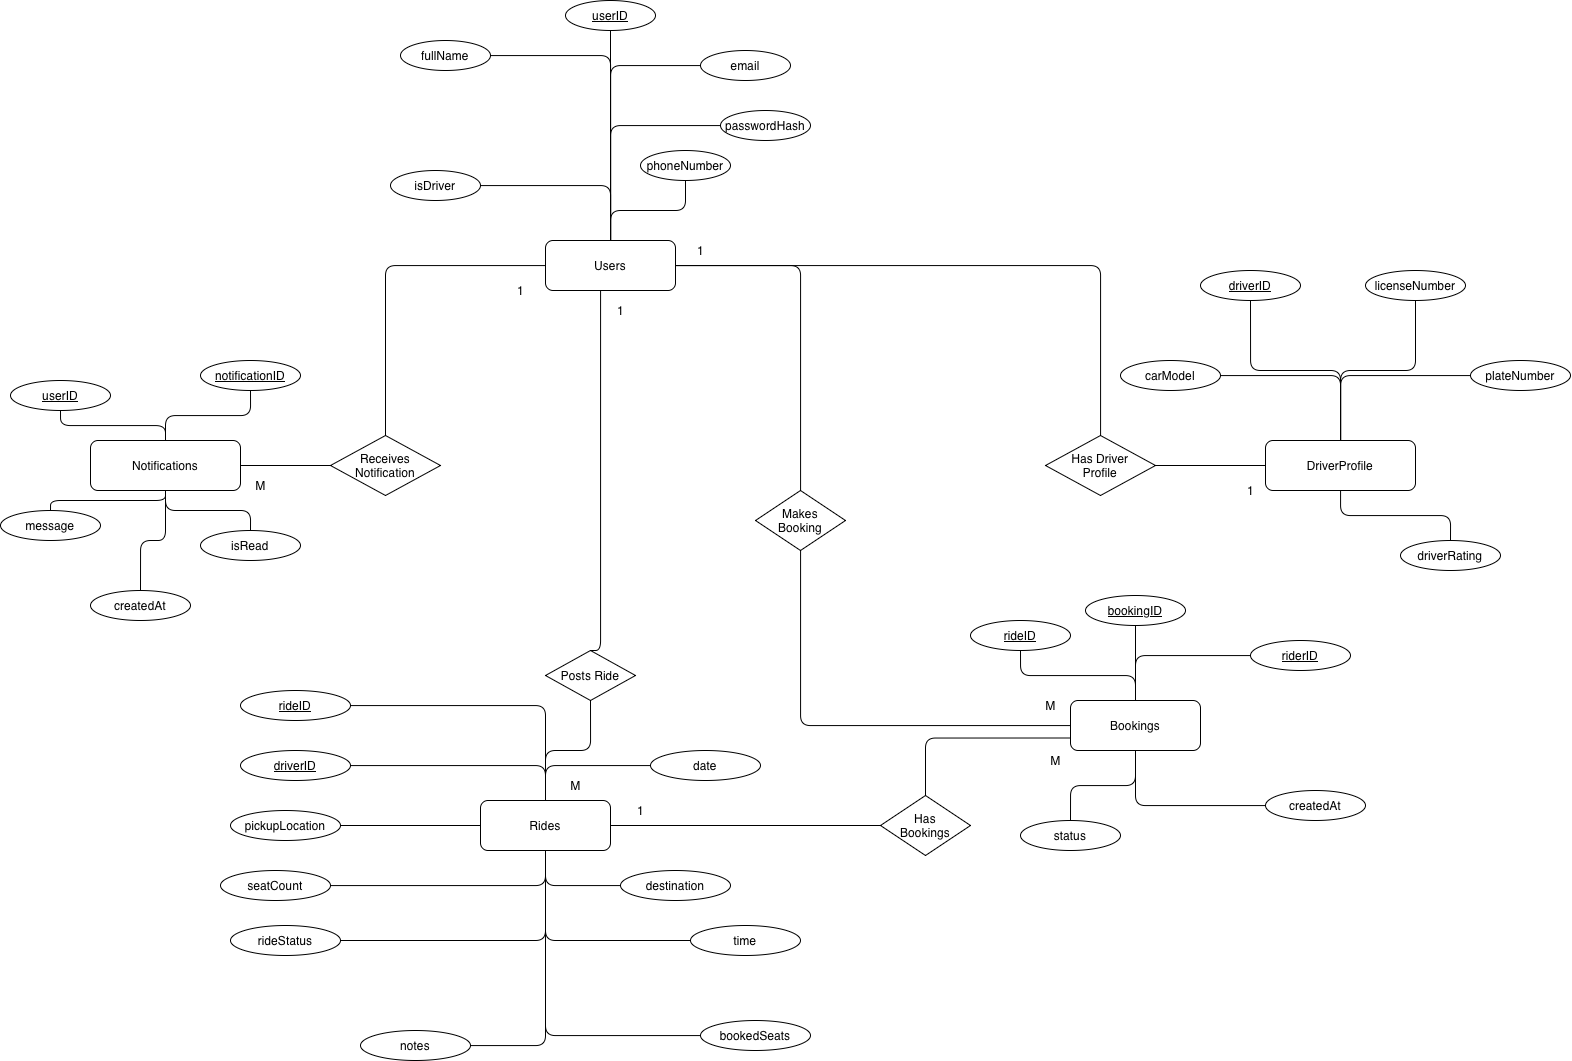

The diagram above was exported from draw.io. Its source (the exported page's mxGraphModel, read from the mxfile embedded in the PNG):
<mxGraphModel dx="1825" dy="2318" grid="1" gridSize="10" guides="1" tooltips="1" connect="1" arrows="1" fold="1" page="1" pageScale="1" pageWidth="850" pageHeight="1100" math="0" shadow="0">
  <root>
    <mxCell id="0" />
    <mxCell id="1" parent="0" />
    <mxCell id="Users" value="Users" style="rounded=1;whiteSpace=wrap;html=1;" parent="1" vertex="1">
      <mxGeometry x="555" y="-100" width="130" height="50" as_="geometry" as="geometry" />
    </mxCell>
    <mxCell id="DriverProfile" value="DriverProfile" style="rounded=1;whiteSpace=wrap;html=1;" parent="1" vertex="1">
      <mxGeometry x="1275" y="100" width="150" height="50" as_="geometry" as="geometry" />
    </mxCell>
    <mxCell id="Notifications" value="Notifications" style="rounded=1;whiteSpace=wrap;html=1;" parent="1" vertex="1">
      <mxGeometry x="100" y="100" width="150" height="50" as_="geometry" as="geometry" />
    </mxCell>
    <mxCell id="Rides" value="Rides" style="rounded=1;whiteSpace=wrap;html=1;" parent="1" vertex="1">
      <mxGeometry x="490" y="460" width="130" height="50" as_="geometry" as="geometry" />
    </mxCell>
    <mxCell id="Bookings" value="Bookings" style="rounded=1;whiteSpace=wrap;html=1;" parent="1" vertex="1">
      <mxGeometry x="1080" y="360" width="130" height="50" as_="geometry" as="geometry" />
    </mxCell>
    <mxCell id="userID" value="userID" style="ellipse;whiteSpace=wrap;html=1;fontStyle=4;" parent="1" vertex="1">
      <mxGeometry x="575" y="-340" width="90" height="30" as_="geometry" as="geometry" />
    </mxCell>
    <mxCell id="e_users_userID" value="" style="edgeStyle=orthogonalEdgeStyle;endArrow=none;" parent="1" source="userID" target="Users" edge="1">
      <mxGeometry relative="1" as_="geometry" as="geometry" />
    </mxCell>
    <mxCell id="fullName" value="fullName" style="ellipse;whiteSpace=wrap;html=1;" parent="1" vertex="1">
      <mxGeometry x="410" y="-300" width="90" height="30" as_="geometry" as="geometry" />
    </mxCell>
    <mxCell id="e_users_fullName" value="" style="edgeStyle=orthogonalEdgeStyle;endArrow=none;" parent="1" source="fullName" target="Users" edge="1">
      <mxGeometry relative="1" as_="geometry" as="geometry" />
    </mxCell>
    <mxCell id="email" value="email" style="ellipse;whiteSpace=wrap;html=1;" parent="1" vertex="1">
      <mxGeometry x="710" y="-290" width="90" height="30" as_="geometry" as="geometry" />
    </mxCell>
    <mxCell id="e_users_email" value="" style="edgeStyle=orthogonalEdgeStyle;endArrow=none;" parent="1" source="email" target="Users" edge="1">
      <mxGeometry relative="1" as_="geometry" as="geometry" />
    </mxCell>
    <mxCell id="passwordHash" value="passwordHash" style="ellipse;whiteSpace=wrap;html=1;" parent="1" vertex="1">
      <mxGeometry x="730" y="-230" width="90" height="30" as_="geometry" as="geometry" />
    </mxCell>
    <mxCell id="e_users_passwordHash" value="" style="edgeStyle=orthogonalEdgeStyle;endArrow=none;" parent="1" source="passwordHash" target="Users" edge="1">
      <mxGeometry relative="1" as_="geometry" as="geometry" />
    </mxCell>
    <mxCell id="phoneNumber" value="phoneNumber" style="ellipse;whiteSpace=wrap;html=1;" parent="1" vertex="1">
      <mxGeometry x="650" y="-190" width="90" height="30" as_="geometry" as="geometry" />
    </mxCell>
    <mxCell id="e_users_phoneNumber" value="" style="edgeStyle=orthogonalEdgeStyle;endArrow=none;" parent="1" source="phoneNumber" target="Users" edge="1">
      <mxGeometry relative="1" as_="geometry" as="geometry" />
    </mxCell>
    <mxCell id="isDriver" value="isDriver" style="ellipse;whiteSpace=wrap;html=1;" parent="1" vertex="1">
      <mxGeometry x="400" y="-170" width="90" height="30" as_="geometry" as="geometry" />
    </mxCell>
    <mxCell id="e_users_isDriver" value="" style="edgeStyle=orthogonalEdgeStyle;endArrow=none;" parent="1" source="isDriver" target="Users" edge="1">
      <mxGeometry relative="1" as_="geometry" as="geometry" />
    </mxCell>
    <mxCell id="driverID" value="driverID" style="ellipse;whiteSpace=wrap;html=1;fontStyle=4;" parent="1" vertex="1">
      <mxGeometry x="1210" y="-70" width="100" height="30" as_="geometry" as="geometry" />
    </mxCell>
    <mxCell id="e_dp_driverID" value="" style="edgeStyle=orthogonalEdgeStyle;endArrow=none;" parent="1" source="driverID" target="DriverProfile" edge="1">
      <mxGeometry relative="1" as_="geometry" as="geometry" />
    </mxCell>
    <mxCell id="licenseNumber" value="licenseNumber" style="ellipse;whiteSpace=wrap;html=1;" parent="1" vertex="1">
      <mxGeometry x="1375" y="-70" width="100" height="30" as_="geometry" as="geometry" />
    </mxCell>
    <mxCell id="e_dp_licenseNumber" value="" style="edgeStyle=orthogonalEdgeStyle;endArrow=none;" parent="1" source="licenseNumber" target="DriverProfile" edge="1">
      <mxGeometry relative="1" as_="geometry" as="geometry" />
    </mxCell>
    <mxCell id="carModel" value="carModel" style="ellipse;whiteSpace=wrap;html=1;" parent="1" vertex="1">
      <mxGeometry x="1130" y="20" width="100" height="30" as_="geometry" as="geometry" />
    </mxCell>
    <mxCell id="e_dp_carModel" value="" style="edgeStyle=orthogonalEdgeStyle;endArrow=none;" parent="1" source="carModel" target="DriverProfile" edge="1">
      <mxGeometry relative="1" as_="geometry" as="geometry" />
    </mxCell>
    <mxCell id="plateNumber" value="plateNumber" style="ellipse;whiteSpace=wrap;html=1;" parent="1" vertex="1">
      <mxGeometry x="1480" y="20" width="100" height="30" as_="geometry" as="geometry" />
    </mxCell>
    <mxCell id="e_dp_plateNumber" value="" style="edgeStyle=orthogonalEdgeStyle;endArrow=none;" parent="1" source="plateNumber" target="DriverProfile" edge="1">
      <mxGeometry relative="1" as_="geometry" as="geometry" />
    </mxCell>
    <mxCell id="driverRating" value="driverRating" style="ellipse;whiteSpace=wrap;html=1;" parent="1" vertex="1">
      <mxGeometry x="1410" y="200" width="100" height="30" as_="geometry" as="geometry" />
    </mxCell>
    <mxCell id="e_dp_driverRating" value="" style="edgeStyle=orthogonalEdgeStyle;endArrow=none;" parent="1" source="driverRating" target="DriverProfile" edge="1">
      <mxGeometry relative="1" as_="geometry" as="geometry" />
    </mxCell>
    <mxCell id="notificationID" value="notificationID" style="ellipse;whiteSpace=wrap;html=1;fontStyle=4;" parent="1" vertex="1">
      <mxGeometry x="210" y="20" width="100" height="30" as_="geometry" as="geometry" />
    </mxCell>
    <mxCell id="e_notif_notificationID" value="" style="edgeStyle=orthogonalEdgeStyle;endArrow=none;" parent="1" source="notificationID" target="Notifications" edge="1">
      <mxGeometry relative="1" as_="geometry" as="geometry" />
    </mxCell>
    <mxCell id="userID_fk" value="userID" style="ellipse;whiteSpace=wrap;html=1;fontStyle=4;" parent="1" vertex="1">
      <mxGeometry x="20" y="40" width="100" height="30" as_="geometry" as="geometry" />
    </mxCell>
    <mxCell id="e_notif_userID_fk" value="" style="edgeStyle=orthogonalEdgeStyle;endArrow=none;" parent="1" source="userID_fk" target="Notifications" edge="1">
      <mxGeometry relative="1" as_="geometry" as="geometry" />
    </mxCell>
    <mxCell id="message" value="message" style="ellipse;whiteSpace=wrap;html=1;" parent="1" vertex="1">
      <mxGeometry x="10" y="170" width="100" height="30" as_="geometry" as="geometry" />
    </mxCell>
    <mxCell id="e_notif_message" value="" style="edgeStyle=orthogonalEdgeStyle;endArrow=none;" parent="1" source="message" target="Notifications" edge="1">
      <mxGeometry relative="1" as_="geometry" as="geometry" />
    </mxCell>
    <mxCell id="isRead" value="isRead" style="ellipse;whiteSpace=wrap;html=1;" parent="1" vertex="1">
      <mxGeometry x="210" y="190" width="100" height="30" as_="geometry" as="geometry" />
    </mxCell>
    <mxCell id="e_notif_isRead" value="" style="edgeStyle=orthogonalEdgeStyle;endArrow=none;" parent="1" source="isRead" target="Notifications" edge="1">
      <mxGeometry relative="1" as_="geometry" as="geometry" />
    </mxCell>
    <mxCell id="createdAt_notif" value="createdAt" style="ellipse;whiteSpace=wrap;html=1;" parent="1" vertex="1">
      <mxGeometry x="100" y="250" width="100" height="30" as_="geometry" as="geometry" />
    </mxCell>
    <mxCell id="e_notif_createdAt_notif" value="" style="edgeStyle=orthogonalEdgeStyle;endArrow=none;" parent="1" source="createdAt_notif" target="Notifications" edge="1">
      <mxGeometry relative="1" as_="geometry" as="geometry" />
    </mxCell>
    <mxCell id="rideID" value="rideID" style="ellipse;whiteSpace=wrap;html=1;fontStyle=4;" parent="1" vertex="1">
      <mxGeometry x="250" y="350" width="110" height="30" as_="geometry" as="geometry" />
    </mxCell>
    <mxCell id="e_rides_rideID" value="" style="edgeStyle=orthogonalEdgeStyle;endArrow=none;" parent="1" source="rideID" target="Rides" edge="1">
      <mxGeometry relative="1" as_="geometry" as="geometry" />
    </mxCell>
    <mxCell id="driverID_fk" value="driverID" style="ellipse;whiteSpace=wrap;html=1;fontStyle=4;" parent="1" vertex="1">
      <mxGeometry x="250" y="410" width="110" height="30" as_="geometry" as="geometry" />
    </mxCell>
    <mxCell id="e_rides_driverID_fk" value="" style="edgeStyle=orthogonalEdgeStyle;endArrow=none;" parent="1" source="driverID_fk" target="Rides" edge="1">
      <mxGeometry relative="1" as_="geometry" as="geometry" />
    </mxCell>
    <mxCell id="pickupLocation" value="pickupLocation" style="ellipse;whiteSpace=wrap;html=1;" parent="1" vertex="1">
      <mxGeometry x="240" y="470" width="110" height="30" as_="geometry" as="geometry" />
    </mxCell>
    <mxCell id="e_rides_pickupLocation" value="" style="edgeStyle=orthogonalEdgeStyle;endArrow=none;" parent="1" source="pickupLocation" target="Rides" edge="1">
      <mxGeometry relative="1" as_="geometry" as="geometry" />
    </mxCell>
    <mxCell id="destination" value="destination" style="ellipse;whiteSpace=wrap;html=1;" parent="1" vertex="1">
      <mxGeometry x="630" y="530" width="110" height="30" as_="geometry" as="geometry" />
    </mxCell>
    <mxCell id="e_rides_destination" value="" style="edgeStyle=orthogonalEdgeStyle;endArrow=none;" parent="1" source="destination" target="Rides" edge="1">
      <mxGeometry relative="1" as_="geometry" as="geometry" />
    </mxCell>
    <mxCell id="date" value="date" style="ellipse;whiteSpace=wrap;html=1;" parent="1" vertex="1">
      <mxGeometry x="660" y="410" width="110" height="30" as_="geometry" as="geometry" />
    </mxCell>
    <mxCell id="e_rides_date" value="" style="edgeStyle=orthogonalEdgeStyle;endArrow=none;" parent="1" source="date" target="Rides" edge="1">
      <mxGeometry relative="1" as_="geometry" as="geometry" />
    </mxCell>
    <mxCell id="time" value="time" style="ellipse;whiteSpace=wrap;html=1;" parent="1" vertex="1">
      <mxGeometry x="700" y="585" width="110" height="30" as_="geometry" as="geometry" />
    </mxCell>
    <mxCell id="e_rides_time" value="" style="edgeStyle=orthogonalEdgeStyle;endArrow=none;" parent="1" source="time" target="Rides" edge="1">
      <mxGeometry relative="1" as_="geometry" as="geometry" />
    </mxCell>
    <mxCell id="seatCount" value="seatCount" style="ellipse;whiteSpace=wrap;html=1;" parent="1" vertex="1">
      <mxGeometry x="230" y="530" width="110" height="30" as_="geometry" as="geometry" />
    </mxCell>
    <mxCell id="e_rides_seatCount" value="" style="edgeStyle=orthogonalEdgeStyle;endArrow=none;" parent="1" source="seatCount" target="Rides" edge="1">
      <mxGeometry relative="1" as_="geometry" as="geometry" />
    </mxCell>
    <mxCell id="bookedSeats" value="bookedSeats" style="ellipse;whiteSpace=wrap;html=1;" parent="1" vertex="1">
      <mxGeometry x="710" y="680" width="110" height="30" as_="geometry" as="geometry" />
    </mxCell>
    <mxCell id="e_rides_bookedSeats" value="" style="edgeStyle=orthogonalEdgeStyle;endArrow=none;" parent="1" source="bookedSeats" target="Rides" edge="1">
      <mxGeometry relative="1" as_="geometry" as="geometry" />
    </mxCell>
    <mxCell id="rideStatus" value="rideStatus" style="ellipse;whiteSpace=wrap;html=1;" parent="1" vertex="1">
      <mxGeometry x="240" y="585" width="110" height="30" as_="geometry" as="geometry" />
    </mxCell>
    <mxCell id="e_rides_rideStatus" value="" style="edgeStyle=orthogonalEdgeStyle;endArrow=none;" parent="1" source="rideStatus" target="Rides" edge="1">
      <mxGeometry relative="1" as_="geometry" as="geometry" />
    </mxCell>
    <mxCell id="notes" value="notes" style="ellipse;whiteSpace=wrap;html=1;" parent="1" vertex="1">
      <mxGeometry x="370" y="690" width="110" height="30" as_="geometry" as="geometry" />
    </mxCell>
    <mxCell id="e_rides_notes" value="" style="edgeStyle=orthogonalEdgeStyle;endArrow=none;" parent="1" source="notes" target="Rides" edge="1">
      <mxGeometry relative="1" as_="geometry" as="geometry" />
    </mxCell>
    <mxCell id="bookingID" value="bookingID" style="ellipse;whiteSpace=wrap;html=1;fontStyle=4;" parent="1" vertex="1">
      <mxGeometry x="1095" y="255" width="100" height="30" as_="geometry" as="geometry" />
    </mxCell>
    <mxCell id="e_book_bookingID" value="" style="edgeStyle=orthogonalEdgeStyle;endArrow=none;" parent="1" source="bookingID" target="Bookings" edge="1">
      <mxGeometry relative="1" as_="geometry" as="geometry" />
    </mxCell>
    <mxCell id="rideID_fk" value="rideID" style="ellipse;whiteSpace=wrap;html=1;fontStyle=4;" parent="1" vertex="1">
      <mxGeometry x="980" y="280" width="100" height="30" as_="geometry" as="geometry" />
    </mxCell>
    <mxCell id="e_book_rideID_fk" value="" style="edgeStyle=orthogonalEdgeStyle;endArrow=none;" parent="1" source="rideID_fk" target="Bookings" edge="1">
      <mxGeometry relative="1" as_="geometry" as="geometry" />
    </mxCell>
    <mxCell id="riderID_fk" value="riderID" style="ellipse;whiteSpace=wrap;html=1;fontStyle=4;" parent="1" vertex="1">
      <mxGeometry x="1260" y="300" width="100" height="30" as_="geometry" as="geometry" />
    </mxCell>
    <mxCell id="e_book_riderID_fk" value="" style="edgeStyle=orthogonalEdgeStyle;endArrow=none;" parent="1" source="riderID_fk" target="Bookings" edge="1">
      <mxGeometry relative="1" as_="geometry" as="geometry" />
    </mxCell>
    <mxCell id="status" value="status" style="ellipse;whiteSpace=wrap;html=1;" parent="1" vertex="1">
      <mxGeometry x="1030" y="480" width="100" height="30" as_="geometry" as="geometry" />
    </mxCell>
    <mxCell id="e_book_status" value="" style="edgeStyle=orthogonalEdgeStyle;endArrow=none;" parent="1" source="status" target="Bookings" edge="1">
      <mxGeometry relative="1" as_="geometry" as="geometry" />
    </mxCell>
    <mxCell id="createdAt_book" value="createdAt" style="ellipse;whiteSpace=wrap;html=1;" parent="1" vertex="1">
      <mxGeometry x="1275" y="450" width="100" height="30" as_="geometry" as="geometry" />
    </mxCell>
    <mxCell id="e_book_createdAt_book" value="" style="edgeStyle=orthogonalEdgeStyle;endArrow=none;" parent="1" source="createdAt_book" target="Bookings" edge="1">
      <mxGeometry relative="1" as_="geometry" as="geometry" />
    </mxCell>
    <mxCell id="Rel_ReceivesNotif" value="Receives&#10;Notification" style="rhombus;whiteSpace=wrap;html=1;" parent="1" vertex="1">
      <mxGeometry x="340" y="95" width="110" height="60" as_="geometry" as="geometry" />
    </mxCell>
    <mxCell id="Rel_HasDriverProfile" value="Has Driver&#10;Profile" style="rhombus;whiteSpace=wrap;html=1;" parent="1" vertex="1">
      <mxGeometry x="1055" y="95" width="110" height="60" as_="geometry" as="geometry" />
    </mxCell>
    <mxCell id="Rel_PostsRide" value="Posts Ride" style="rhombus;whiteSpace=wrap;html=1;" parent="1" vertex="1">
      <mxGeometry x="555" y="310" width="90" height="50" as_="geometry" as="geometry" />
    </mxCell>
    <mxCell id="Rel_MakesBooking" value="Makes&#10;Booking" style="rhombus;whiteSpace=wrap;html=1;" parent="1" vertex="1">
      <mxGeometry x="765" y="150" width="90" height="60" as_="geometry" as="geometry" />
    </mxCell>
    <mxCell id="Rel_HasBookings" value="Has&#10;Bookings" style="rhombus;whiteSpace=wrap;html=1;" parent="1" vertex="1">
      <mxGeometry x="890" y="455" width="90" height="60" as_="geometry" as="geometry" />
    </mxCell>
    <mxCell id="e_users_notif" value="" style="edgeStyle=orthogonalEdgeStyle;endArrow=none;" parent="1" source="Users" target="Rel_ReceivesNotif" edge="1">
      <mxGeometry relative="1" as_="geometry" as="geometry" />
    </mxCell>
    <mxCell id="e_notif_users" value="" style="edgeStyle=orthogonalEdgeStyle;endArrow=none;" parent="1" source="Notifications" target="Rel_ReceivesNotif" edge="1">
      <mxGeometry relative="1" as_="geometry" as="geometry" />
    </mxCell>
    <mxCell id="e_users_dp" value="" style="edgeStyle=orthogonalEdgeStyle;endArrow=none;" parent="1" source="Users" target="Rel_HasDriverProfile" edge="1">
      <mxGeometry relative="1" as_="geometry" as="geometry" />
    </mxCell>
    <mxCell id="e_dp_users" value="" style="edgeStyle=orthogonalEdgeStyle;endArrow=none;" parent="1" source="DriverProfile" target="Rel_HasDriverProfile" edge="1">
      <mxGeometry relative="1" as_="geometry" as="geometry" />
    </mxCell>
    <mxCell id="e_users_rides" value="" style="edgeStyle=orthogonalEdgeStyle;endArrow=none;entryX=0.5;entryY=0;entryDx=0;entryDy=0;" parent="1" source="Users" target="Rel_PostsRide" edge="1">
      <mxGeometry relative="1" as_="geometry" as="geometry">
        <Array as="points">
          <mxPoint x="610" y="310" />
        </Array>
      </mxGeometry>
    </mxCell>
    <mxCell id="e_rides_users" value="" style="edgeStyle=orthogonalEdgeStyle;endArrow=none;entryX=0.5;entryY=1;entryDx=0;entryDy=0;" parent="1" source="Rides" target="Rel_PostsRide" edge="1">
      <mxGeometry relative="1" as_="geometry" as="geometry">
        <mxPoint x="575" y="410" as="targetPoint" />
      </mxGeometry>
    </mxCell>
    <mxCell id="e_users_book" value="" style="edgeStyle=orthogonalEdgeStyle;endArrow=none;" parent="1" source="Users" target="Rel_MakesBooking" edge="1">
      <mxGeometry relative="1" as_="geometry" as="geometry" />
    </mxCell>
    <mxCell id="e_book_users" value="" style="edgeStyle=orthogonalEdgeStyle;endArrow=none;" parent="1" source="Bookings" target="Rel_MakesBooking" edge="1">
      <mxGeometry relative="1" as_="geometry" as="geometry" />
    </mxCell>
    <mxCell id="e_rides_book" value="" style="edgeStyle=orthogonalEdgeStyle;endArrow=none;" parent="1" source="Rides" target="Rel_HasBookings" edge="1">
      <mxGeometry relative="1" as_="geometry" as="geometry" />
    </mxCell>
    <mxCell id="e_book_rides" value="" style="edgeStyle=orthogonalEdgeStyle;endArrow=none;exitX=0;exitY=0.75;exitDx=0;exitDy=0;" parent="1" source="Bookings" target="Rel_HasBookings" edge="1">
      <mxGeometry relative="1" as_="geometry" as="geometry" />
    </mxCell>
    <mxCell id="card_notif_rec_notif_M" value="M" style="text;html=1;strokeColor=none;fillColor=none;align=center;verticalAlign=middle;" parent="1" vertex="1">
      <mxGeometry x="1055" y="410" width="20" height="20" as_="geometry" as="geometry" />
    </mxCell>
    <mxCell id="card_users_hasdp_1" value="1" style="text;html=1;strokeColor=none;fillColor=none;align=center;verticalAlign=middle;" parent="1" vertex="1">
      <mxGeometry x="620" y="-40" width="20" height="20" as_="geometry" as="geometry" />
    </mxCell>
    <mxCell id="card_dp_hasdp_1" value="1" style="text;html=1;strokeColor=none;fillColor=none;align=center;verticalAlign=middle;" parent="1" vertex="1">
      <mxGeometry x="700" y="-100" width="20" height="20" as_="geometry" as="geometry" />
    </mxCell>
    <mxCell id="card_users_post_1" value="1" style="text;html=1;strokeColor=none;fillColor=none;align=center;verticalAlign=middle;" parent="1" vertex="1">
      <mxGeometry x="520" y="-60" width="20" height="20" as_="geometry" as="geometry" />
    </mxCell>
    <mxCell id="card_rides_post_M" value="M" style="text;html=1;strokeColor=none;fillColor=none;align=center;verticalAlign=middle;" parent="1" vertex="1">
      <mxGeometry x="575" y="435" width="20" height="20" as_="geometry" as="geometry" />
    </mxCell>
    <mxCell id="card_users_make_1" value="1" style="text;html=1;strokeColor=none;fillColor=none;align=center;verticalAlign=middle;" parent="1" vertex="1">
      <mxGeometry x="1250" y="140" width="20" height="20" as_="geometry" as="geometry" />
    </mxCell>
    <mxCell id="card_book_make_M" value="M" style="text;html=1;strokeColor=none;fillColor=none;align=center;verticalAlign=middle;" parent="1" vertex="1">
      <mxGeometry x="1050" y="355" width="20" height="20" as_="geometry" as="geometry" />
    </mxCell>
    <mxCell id="card_rides_has_1" value="1" style="text;html=1;strokeColor=none;fillColor=none;align=center;verticalAlign=middle;" parent="1" vertex="1">
      <mxGeometry x="640" y="460" width="20" height="20" as_="geometry" as="geometry" />
    </mxCell>
    <mxCell id="card_book_has_M" value="M" style="text;html=1;strokeColor=none;fillColor=none;align=center;verticalAlign=middle;" parent="1" vertex="1">
      <mxGeometry x="260" y="135" width="20" height="20" as_="geometry" as="geometry" />
    </mxCell>
  </root>
</mxGraphModel>